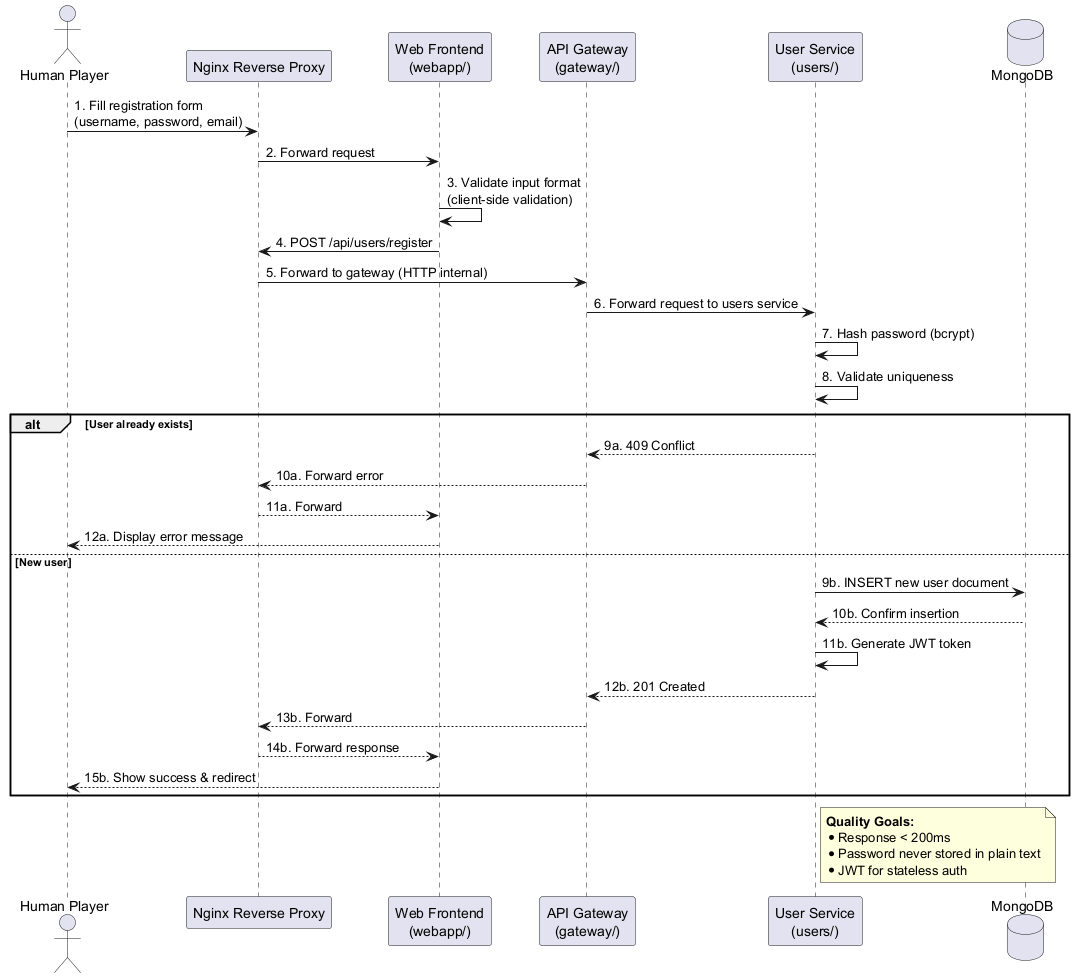

The diagram above was rendered by PlantUML. Its source (embedded in the PNG):
@startuml
actor "Human Player" as User
participant "Nginx Reverse Proxy" as Proxy
participant "Web Frontend\n(webapp/)" as Webapp
participant "API Gateway\n(gateway/)" as Gateway
participant "User Service\n(users/)" as Users
database "MongoDB" as DB

User -> Proxy: 1. Fill registration form\n(username, password, email)
Proxy -> Webapp: 2. Forward request
Webapp -> Webapp: 3. Validate input format\n(client-side validation)

Webapp -> Proxy: 4. POST /api/users/register
Proxy -> Gateway: 5. Forward to gateway (HTTP internal)
Gateway -> Users: 6. Forward request to users service

Users -> Users: 7. Hash password (bcrypt)
Users -> Users: 8. Validate uniqueness

alt User already exists
    Users --> Gateway: 9a. 409 Conflict
    Gateway --> Proxy: 10a. Forward error
    Proxy --> Webapp: 11a. Forward
    Webapp --> User: 12a. Display error message
else New user
    Users -> DB: 9b. INSERT new user document
    DB --> Users: 10b. Confirm insertion

    Users -> Users: 11b. Generate JWT token
    Users --> Gateway: 12b. 201 Created
    Gateway --> Proxy: 13b. Forward
    Proxy --> Webapp: 14b. Forward response
    Webapp --> User: 15b. Show success & redirect
end

note right of Users
  **Quality Goals:**
  * Response < 200ms
  * Password never stored in plain text
  * JWT for stateless auth
end note
@enduml